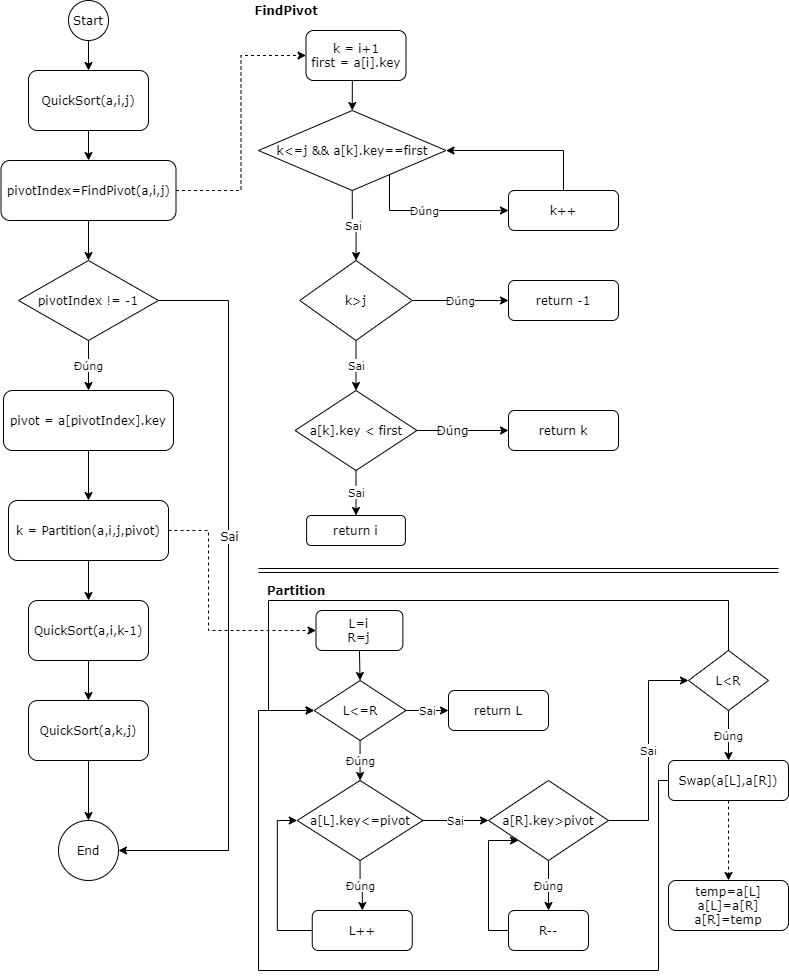

The diagram above was exported from draw.io. Its source (the exported page's mxGraphModel, read from the mxfile embedded in the PNG):
<mxGraphModel dx="723" dy="425" grid="1" gridSize="10" guides="1" tooltips="1" connect="1" arrows="1" fold="1" page="1" pageScale="1" pageWidth="850" pageHeight="1100" math="0" shadow="0">
  <root>
    <mxCell id="mKavVeRcKeoNaM5iWcj9-0" />
    <mxCell id="mKavVeRcKeoNaM5iWcj9-1" parent="mKavVeRcKeoNaM5iWcj9-0" />
    <mxCell id="mKavVeRcKeoNaM5iWcj9-6" style="edgeStyle=orthogonalEdgeStyle;rounded=0;orthogonalLoop=1;jettySize=auto;html=1;exitX=0.5;exitY=1;exitDx=0;exitDy=0;entryX=0.5;entryY=0;entryDx=0;entryDy=0;fontFamily=Verdana;" edge="1" parent="mKavVeRcKeoNaM5iWcj9-1" source="mKavVeRcKeoNaM5iWcj9-2" target="mKavVeRcKeoNaM5iWcj9-4">
      <mxGeometry relative="1" as="geometry" />
    </mxCell>
    <mxCell id="mKavVeRcKeoNaM5iWcj9-2" value="Start" style="ellipse;whiteSpace=wrap;html=1;aspect=fixed;fontFamily=Verdana;" vertex="1" parent="mKavVeRcKeoNaM5iWcj9-1">
      <mxGeometry x="120" y="10" width="40" height="40" as="geometry" />
    </mxCell>
    <mxCell id="mKavVeRcKeoNaM5iWcj9-10" style="edgeStyle=orthogonalEdgeStyle;rounded=0;orthogonalLoop=1;jettySize=auto;html=1;exitX=0.5;exitY=1;exitDx=0;exitDy=0;entryX=0.5;entryY=0;entryDx=0;entryDy=0;fontFamily=Verdana;" edge="1" parent="mKavVeRcKeoNaM5iWcj9-1" source="mKavVeRcKeoNaM5iWcj9-3" target="mKavVeRcKeoNaM5iWcj9-8">
      <mxGeometry relative="1" as="geometry" />
    </mxCell>
    <mxCell id="mKavVeRcKeoNaM5iWcj9-22" style="edgeStyle=orthogonalEdgeStyle;rounded=0;orthogonalLoop=1;jettySize=auto;html=1;exitX=1;exitY=0.5;exitDx=0;exitDy=0;entryX=0;entryY=0.5;entryDx=0;entryDy=0;dashed=1;fontFamily=Verdana;" edge="1" parent="mKavVeRcKeoNaM5iWcj9-1" source="mKavVeRcKeoNaM5iWcj9-3" target="mKavVeRcKeoNaM5iWcj9-20">
      <mxGeometry relative="1" as="geometry" />
    </mxCell>
    <mxCell id="mKavVeRcKeoNaM5iWcj9-3" value="pivotIndex=FindPivot(a,i,j)" style="rounded=1;whiteSpace=wrap;html=1;fontFamily=Verdana;" vertex="1" parent="mKavVeRcKeoNaM5iWcj9-1">
      <mxGeometry x="52.5" y="170" width="175" height="60" as="geometry" />
    </mxCell>
    <mxCell id="mKavVeRcKeoNaM5iWcj9-7" style="edgeStyle=orthogonalEdgeStyle;rounded=0;orthogonalLoop=1;jettySize=auto;html=1;exitX=0.5;exitY=1;exitDx=0;exitDy=0;entryX=0.5;entryY=0;entryDx=0;entryDy=0;fontFamily=Verdana;" edge="1" parent="mKavVeRcKeoNaM5iWcj9-1" source="mKavVeRcKeoNaM5iWcj9-4" target="mKavVeRcKeoNaM5iWcj9-3">
      <mxGeometry relative="1" as="geometry" />
    </mxCell>
    <mxCell id="mKavVeRcKeoNaM5iWcj9-4" value="QuickSort(a,i,j)" style="rounded=1;whiteSpace=wrap;html=1;fontFamily=Verdana;" vertex="1" parent="mKavVeRcKeoNaM5iWcj9-1">
      <mxGeometry x="80" y="80" width="120" height="60" as="geometry" />
    </mxCell>
    <mxCell id="mKavVeRcKeoNaM5iWcj9-11" value="Đúng" style="edgeStyle=orthogonalEdgeStyle;rounded=0;orthogonalLoop=1;jettySize=auto;html=1;exitX=0.5;exitY=1;exitDx=0;exitDy=0;entryX=0.5;entryY=0;entryDx=0;entryDy=0;fontFamily=Verdana;" edge="1" parent="mKavVeRcKeoNaM5iWcj9-1" source="mKavVeRcKeoNaM5iWcj9-8" target="mKavVeRcKeoNaM5iWcj9-9">
      <mxGeometry relative="1" as="geometry" />
    </mxCell>
    <mxCell id="mKavVeRcKeoNaM5iWcj9-24" style="edgeStyle=orthogonalEdgeStyle;rounded=0;orthogonalLoop=1;jettySize=auto;html=1;exitX=1;exitY=0.5;exitDx=0;exitDy=0;entryX=1;entryY=0.5;entryDx=0;entryDy=0;fontFamily=Verdana;" edge="1" parent="mKavVeRcKeoNaM5iWcj9-1" source="mKavVeRcKeoNaM5iWcj9-8" target="mKavVeRcKeoNaM5iWcj9-18">
      <mxGeometry relative="1" as="geometry">
        <Array as="points">
          <mxPoint x="280" y="310" />
          <mxPoint x="280" y="860" />
        </Array>
      </mxGeometry>
    </mxCell>
    <mxCell id="mKavVeRcKeoNaM5iWcj9-25" value="Sai" style="text;html=1;align=center;verticalAlign=middle;resizable=0;points=[];labelBackgroundColor=#ffffff;fontFamily=Verdana;" vertex="1" connectable="0" parent="mKavVeRcKeoNaM5iWcj9-24">
      <mxGeometry x="-0.1622" y="1" relative="1" as="geometry">
        <mxPoint as="offset" />
      </mxGeometry>
    </mxCell>
    <mxCell id="mKavVeRcKeoNaM5iWcj9-8" value="pivotIndex != -1" style="rhombus;whiteSpace=wrap;html=1;fontFamily=Verdana;" vertex="1" parent="mKavVeRcKeoNaM5iWcj9-1">
      <mxGeometry x="70" y="270" width="140" height="80" as="geometry" />
    </mxCell>
    <mxCell id="mKavVeRcKeoNaM5iWcj9-13" style="edgeStyle=orthogonalEdgeStyle;rounded=0;orthogonalLoop=1;jettySize=auto;html=1;exitX=0.5;exitY=1;exitDx=0;exitDy=0;entryX=0.5;entryY=0;entryDx=0;entryDy=0;fontFamily=Verdana;" edge="1" parent="mKavVeRcKeoNaM5iWcj9-1" source="mKavVeRcKeoNaM5iWcj9-9" target="mKavVeRcKeoNaM5iWcj9-12">
      <mxGeometry relative="1" as="geometry" />
    </mxCell>
    <mxCell id="mKavVeRcKeoNaM5iWcj9-9" value="pivot = a[pivotIndex].key" style="rounded=1;whiteSpace=wrap;html=1;fontFamily=Verdana;" vertex="1" parent="mKavVeRcKeoNaM5iWcj9-1">
      <mxGeometry x="55" y="400" width="170" height="60" as="geometry" />
    </mxCell>
    <mxCell id="mKavVeRcKeoNaM5iWcj9-16" style="edgeStyle=orthogonalEdgeStyle;rounded=0;orthogonalLoop=1;jettySize=auto;html=1;exitX=0.5;exitY=1;exitDx=0;exitDy=0;entryX=0.5;entryY=0;entryDx=0;entryDy=0;fontFamily=Verdana;" edge="1" parent="mKavVeRcKeoNaM5iWcj9-1" source="mKavVeRcKeoNaM5iWcj9-12" target="mKavVeRcKeoNaM5iWcj9-14">
      <mxGeometry relative="1" as="geometry" />
    </mxCell>
    <mxCell id="mKavVeRcKeoNaM5iWcj9-47" style="edgeStyle=orthogonalEdgeStyle;rounded=0;orthogonalLoop=1;jettySize=auto;html=1;exitX=1;exitY=0.5;exitDx=0;exitDy=0;entryX=0;entryY=0.5;entryDx=0;entryDy=0;dashed=1;fontFamily=Verdana;" edge="1" parent="mKavVeRcKeoNaM5iWcj9-1" source="mKavVeRcKeoNaM5iWcj9-12" target="mKavVeRcKeoNaM5iWcj9-46">
      <mxGeometry relative="1" as="geometry">
        <Array as="points">
          <mxPoint x="260" y="540" />
          <mxPoint x="260" y="640" />
        </Array>
      </mxGeometry>
    </mxCell>
    <mxCell id="mKavVeRcKeoNaM5iWcj9-12" value="k = Partition(a,i,j,pivot)" style="rounded=1;whiteSpace=wrap;html=1;fontFamily=Verdana;" vertex="1" parent="mKavVeRcKeoNaM5iWcj9-1">
      <mxGeometry x="60" y="510" width="160" height="60" as="geometry" />
    </mxCell>
    <mxCell id="mKavVeRcKeoNaM5iWcj9-17" style="edgeStyle=orthogonalEdgeStyle;rounded=0;orthogonalLoop=1;jettySize=auto;html=1;exitX=0.5;exitY=1;exitDx=0;exitDy=0;entryX=0.5;entryY=0;entryDx=0;entryDy=0;fontFamily=Verdana;" edge="1" parent="mKavVeRcKeoNaM5iWcj9-1" source="mKavVeRcKeoNaM5iWcj9-14" target="mKavVeRcKeoNaM5iWcj9-15">
      <mxGeometry relative="1" as="geometry" />
    </mxCell>
    <mxCell id="mKavVeRcKeoNaM5iWcj9-14" value="QuickSort(a,i,k-1)" style="rounded=1;whiteSpace=wrap;html=1;fontFamily=Verdana;" vertex="1" parent="mKavVeRcKeoNaM5iWcj9-1">
      <mxGeometry x="80" y="610" width="120" height="60" as="geometry" />
    </mxCell>
    <mxCell id="mKavVeRcKeoNaM5iWcj9-19" style="edgeStyle=orthogonalEdgeStyle;rounded=0;orthogonalLoop=1;jettySize=auto;html=1;exitX=0.5;exitY=1;exitDx=0;exitDy=0;entryX=0.5;entryY=0;entryDx=0;entryDy=0;fontFamily=Verdana;" edge="1" parent="mKavVeRcKeoNaM5iWcj9-1" source="mKavVeRcKeoNaM5iWcj9-15" target="mKavVeRcKeoNaM5iWcj9-18">
      <mxGeometry relative="1" as="geometry" />
    </mxCell>
    <mxCell id="mKavVeRcKeoNaM5iWcj9-15" value="QuickSort(a,k,j)" style="rounded=1;whiteSpace=wrap;html=1;fontFamily=Verdana;" vertex="1" parent="mKavVeRcKeoNaM5iWcj9-1">
      <mxGeometry x="80" y="710" width="120" height="60" as="geometry" />
    </mxCell>
    <mxCell id="mKavVeRcKeoNaM5iWcj9-18" value="End" style="ellipse;whiteSpace=wrap;html=1;aspect=fixed;fontFamily=Verdana;" vertex="1" parent="mKavVeRcKeoNaM5iWcj9-1">
      <mxGeometry x="110" y="830" width="60" height="60" as="geometry" />
    </mxCell>
    <mxCell id="mKavVeRcKeoNaM5iWcj9-23" style="edgeStyle=orthogonalEdgeStyle;rounded=0;orthogonalLoop=1;jettySize=auto;html=1;exitX=0.5;exitY=1;exitDx=0;exitDy=0;entryX=0.5;entryY=0;entryDx=0;entryDy=0;fontFamily=Verdana;" edge="1" parent="mKavVeRcKeoNaM5iWcj9-1" source="mKavVeRcKeoNaM5iWcj9-20" target="mKavVeRcKeoNaM5iWcj9-21">
      <mxGeometry relative="1" as="geometry" />
    </mxCell>
    <mxCell id="mKavVeRcKeoNaM5iWcj9-20" value="k = i+1&lt;br&gt;first = a[i].key" style="rounded=1;whiteSpace=wrap;html=1;fontFamily=Verdana;" vertex="1" parent="mKavVeRcKeoNaM5iWcj9-1">
      <mxGeometry x="357.5" y="40" width="100" height="50" as="geometry" />
    </mxCell>
    <mxCell id="mKavVeRcKeoNaM5iWcj9-28" value="Đúng" style="edgeStyle=orthogonalEdgeStyle;rounded=0;orthogonalLoop=1;jettySize=auto;html=1;exitX=1;exitY=1;exitDx=0;exitDy=0;entryX=0;entryY=0.5;entryDx=0;entryDy=0;fontFamily=Verdana;" edge="1" parent="mKavVeRcKeoNaM5iWcj9-1" source="mKavVeRcKeoNaM5iWcj9-21" target="mKavVeRcKeoNaM5iWcj9-27">
      <mxGeometry relative="1" as="geometry">
        <Array as="points">
          <mxPoint x="441" y="220" />
        </Array>
      </mxGeometry>
    </mxCell>
    <mxCell id="mKavVeRcKeoNaM5iWcj9-30" value="Sai" style="edgeStyle=orthogonalEdgeStyle;rounded=0;orthogonalLoop=1;jettySize=auto;html=1;exitX=0.5;exitY=1;exitDx=0;exitDy=0;fontFamily=Verdana;" edge="1" parent="mKavVeRcKeoNaM5iWcj9-1" source="mKavVeRcKeoNaM5iWcj9-21" target="mKavVeRcKeoNaM5iWcj9-26">
      <mxGeometry relative="1" as="geometry" />
    </mxCell>
    <mxCell id="mKavVeRcKeoNaM5iWcj9-21" value="k&amp;lt;=j &amp;amp;&amp;amp; a[k].key==first" style="rhombus;whiteSpace=wrap;html=1;fontFamily=Verdana;" vertex="1" parent="mKavVeRcKeoNaM5iWcj9-1">
      <mxGeometry x="310" y="120" width="187.5" height="80" as="geometry" />
    </mxCell>
    <mxCell id="mKavVeRcKeoNaM5iWcj9-32" value="Đúng" style="edgeStyle=orthogonalEdgeStyle;rounded=0;orthogonalLoop=1;jettySize=auto;html=1;exitX=1;exitY=0.5;exitDx=0;exitDy=0;entryX=0;entryY=0.5;entryDx=0;entryDy=0;fontFamily=Verdana;" edge="1" parent="mKavVeRcKeoNaM5iWcj9-1" source="mKavVeRcKeoNaM5iWcj9-26" target="mKavVeRcKeoNaM5iWcj9-31">
      <mxGeometry relative="1" as="geometry" />
    </mxCell>
    <mxCell id="mKavVeRcKeoNaM5iWcj9-34" value="Sai" style="edgeStyle=orthogonalEdgeStyle;rounded=0;orthogonalLoop=1;jettySize=auto;html=1;exitX=0.5;exitY=1;exitDx=0;exitDy=0;entryX=0.5;entryY=0;entryDx=0;entryDy=0;fontFamily=Verdana;" edge="1" parent="mKavVeRcKeoNaM5iWcj9-1" source="mKavVeRcKeoNaM5iWcj9-26" target="mKavVeRcKeoNaM5iWcj9-33">
      <mxGeometry relative="1" as="geometry" />
    </mxCell>
    <mxCell id="mKavVeRcKeoNaM5iWcj9-26" value="k&amp;gt;j" style="rhombus;whiteSpace=wrap;html=1;fontFamily=Verdana;" vertex="1" parent="mKavVeRcKeoNaM5iWcj9-1">
      <mxGeometry x="351.25" y="270" width="112.5" height="80" as="geometry" />
    </mxCell>
    <mxCell id="mKavVeRcKeoNaM5iWcj9-29" style="edgeStyle=orthogonalEdgeStyle;rounded=0;orthogonalLoop=1;jettySize=auto;html=1;exitX=0.5;exitY=0;exitDx=0;exitDy=0;entryX=1;entryY=0.5;entryDx=0;entryDy=0;fontFamily=Verdana;" edge="1" parent="mKavVeRcKeoNaM5iWcj9-1" source="mKavVeRcKeoNaM5iWcj9-27" target="mKavVeRcKeoNaM5iWcj9-21">
      <mxGeometry relative="1" as="geometry" />
    </mxCell>
    <mxCell id="mKavVeRcKeoNaM5iWcj9-27" value="k++" style="rounded=1;whiteSpace=wrap;html=1;fontFamily=Verdana;" vertex="1" parent="mKavVeRcKeoNaM5iWcj9-1">
      <mxGeometry x="560" y="200" width="110" height="40" as="geometry" />
    </mxCell>
    <mxCell id="mKavVeRcKeoNaM5iWcj9-31" value="return -1" style="rounded=1;whiteSpace=wrap;html=1;fontFamily=Verdana;" vertex="1" parent="mKavVeRcKeoNaM5iWcj9-1">
      <mxGeometry x="560" y="290" width="110" height="40" as="geometry" />
    </mxCell>
    <mxCell id="mKavVeRcKeoNaM5iWcj9-40" style="edgeStyle=orthogonalEdgeStyle;rounded=0;orthogonalLoop=1;jettySize=auto;html=1;exitX=1;exitY=0.5;exitDx=0;exitDy=0;entryX=0;entryY=0.5;entryDx=0;entryDy=0;fontFamily=Verdana;" edge="1" parent="mKavVeRcKeoNaM5iWcj9-1" source="mKavVeRcKeoNaM5iWcj9-33" target="mKavVeRcKeoNaM5iWcj9-35">
      <mxGeometry relative="1" as="geometry" />
    </mxCell>
    <mxCell id="mKavVeRcKeoNaM5iWcj9-41" value="Đúng" style="text;html=1;align=center;verticalAlign=middle;resizable=0;points=[];labelBackgroundColor=#ffffff;fontFamily=Verdana;" vertex="1" connectable="0" parent="mKavVeRcKeoNaM5iWcj9-40">
      <mxGeometry x="-0.2434" relative="1" as="geometry">
        <mxPoint as="offset" />
      </mxGeometry>
    </mxCell>
    <mxCell id="mKavVeRcKeoNaM5iWcj9-43" value="Sai" style="edgeStyle=orthogonalEdgeStyle;rounded=0;orthogonalLoop=1;jettySize=auto;html=1;exitX=0.5;exitY=1;exitDx=0;exitDy=0;entryX=0.5;entryY=0;entryDx=0;entryDy=0;fontFamily=Verdana;" edge="1" parent="mKavVeRcKeoNaM5iWcj9-1" source="mKavVeRcKeoNaM5iWcj9-33" target="mKavVeRcKeoNaM5iWcj9-42">
      <mxGeometry relative="1" as="geometry" />
    </mxCell>
    <mxCell id="mKavVeRcKeoNaM5iWcj9-33" value="a[k].key &amp;lt; first" style="rhombus;whiteSpace=wrap;html=1;fontFamily=Verdana;" vertex="1" parent="mKavVeRcKeoNaM5iWcj9-1">
      <mxGeometry x="346.56" y="400" width="121.88" height="80" as="geometry" />
    </mxCell>
    <mxCell id="mKavVeRcKeoNaM5iWcj9-35" value="return k" style="rounded=1;whiteSpace=wrap;html=1;fontFamily=Verdana;" vertex="1" parent="mKavVeRcKeoNaM5iWcj9-1">
      <mxGeometry x="560" y="420" width="110" height="40" as="geometry" />
    </mxCell>
    <mxCell id="mKavVeRcKeoNaM5iWcj9-42" value="return i" style="rounded=1;whiteSpace=wrap;html=1;fontFamily=Verdana;" vertex="1" parent="mKavVeRcKeoNaM5iWcj9-1">
      <mxGeometry x="358.13" y="525" width="98.75" height="30" as="geometry" />
    </mxCell>
    <mxCell id="mKavVeRcKeoNaM5iWcj9-45" value="FindPivot" style="text;html=1;strokeColor=none;fillColor=none;align=center;verticalAlign=middle;whiteSpace=wrap;rounded=0;fontStyle=1;fontFamily=Verdana;" vertex="1" parent="mKavVeRcKeoNaM5iWcj9-1">
      <mxGeometry x="317.5" y="10" width="40" height="20" as="geometry" />
    </mxCell>
    <mxCell id="mKavVeRcKeoNaM5iWcj9-51" style="edgeStyle=orthogonalEdgeStyle;rounded=0;orthogonalLoop=1;jettySize=auto;html=1;exitX=0.5;exitY=1;exitDx=0;exitDy=0;entryX=0.5;entryY=0;entryDx=0;entryDy=0;fontFamily=Verdana;" edge="1" parent="mKavVeRcKeoNaM5iWcj9-1" source="mKavVeRcKeoNaM5iWcj9-46" target="mKavVeRcKeoNaM5iWcj9-50">
      <mxGeometry relative="1" as="geometry" />
    </mxCell>
    <mxCell id="mKavVeRcKeoNaM5iWcj9-46" value="L=i&lt;br&gt;R=j" style="rounded=1;whiteSpace=wrap;html=1;fontFamily=Verdana;" vertex="1" parent="mKavVeRcKeoNaM5iWcj9-1">
      <mxGeometry x="367.5" y="620" width="86.87" height="40" as="geometry" />
    </mxCell>
    <mxCell id="mKavVeRcKeoNaM5iWcj9-48" value="&lt;b&gt;Partition&lt;/b&gt;" style="text;html=1;strokeColor=none;fillColor=none;align=center;verticalAlign=middle;whiteSpace=wrap;rounded=0;fontFamily=Verdana;" vertex="1" parent="mKavVeRcKeoNaM5iWcj9-1">
      <mxGeometry x="327.5" y="590" width="40" height="20" as="geometry" />
    </mxCell>
    <mxCell id="mKavVeRcKeoNaM5iWcj9-49" value="" style="endArrow=none;html=1;shape=link;fontFamily=Verdana;" edge="1" parent="mKavVeRcKeoNaM5iWcj9-1">
      <mxGeometry width="50" height="50" relative="1" as="geometry">
        <mxPoint x="310" y="580" as="sourcePoint" />
        <mxPoint x="830" y="580" as="targetPoint" />
      </mxGeometry>
    </mxCell>
    <mxCell id="mKavVeRcKeoNaM5iWcj9-53" value="Sai" style="edgeStyle=orthogonalEdgeStyle;rounded=0;orthogonalLoop=1;jettySize=auto;html=1;exitX=1;exitY=0.5;exitDx=0;exitDy=0;entryX=0;entryY=0.5;entryDx=0;entryDy=0;fontFamily=Verdana;" edge="1" parent="mKavVeRcKeoNaM5iWcj9-1" source="mKavVeRcKeoNaM5iWcj9-50" target="mKavVeRcKeoNaM5iWcj9-52">
      <mxGeometry relative="1" as="geometry" />
    </mxCell>
    <mxCell id="mKavVeRcKeoNaM5iWcj9-55" value="Đúng" style="edgeStyle=orthogonalEdgeStyle;rounded=0;orthogonalLoop=1;jettySize=auto;html=1;exitX=0.5;exitY=1;exitDx=0;exitDy=0;entryX=0.5;entryY=0;entryDx=0;entryDy=0;fontFamily=Verdana;" edge="1" parent="mKavVeRcKeoNaM5iWcj9-1" source="mKavVeRcKeoNaM5iWcj9-50" target="mKavVeRcKeoNaM5iWcj9-54">
      <mxGeometry relative="1" as="geometry" />
    </mxCell>
    <mxCell id="mKavVeRcKeoNaM5iWcj9-50" value="L&amp;lt;=R" style="rhombus;whiteSpace=wrap;html=1;fontFamily=Verdana;" vertex="1" parent="mKavVeRcKeoNaM5iWcj9-1">
      <mxGeometry x="365.63" y="690" width="91.87" height="60" as="geometry" />
    </mxCell>
    <mxCell id="mKavVeRcKeoNaM5iWcj9-52" value="return L" style="rounded=1;whiteSpace=wrap;html=1;fontFamily=Verdana;" vertex="1" parent="mKavVeRcKeoNaM5iWcj9-1">
      <mxGeometry x="500" y="700" width="100" height="40" as="geometry" />
    </mxCell>
    <mxCell id="mKavVeRcKeoNaM5iWcj9-57" value="Đúng" style="edgeStyle=orthogonalEdgeStyle;rounded=0;orthogonalLoop=1;jettySize=auto;html=1;exitX=0.5;exitY=1;exitDx=0;exitDy=0;fontFamily=Verdana;" edge="1" parent="mKavVeRcKeoNaM5iWcj9-1" source="mKavVeRcKeoNaM5iWcj9-54" target="mKavVeRcKeoNaM5iWcj9-56">
      <mxGeometry relative="1" as="geometry" />
    </mxCell>
    <mxCell id="mKavVeRcKeoNaM5iWcj9-60" value="Sai" style="edgeStyle=orthogonalEdgeStyle;rounded=0;orthogonalLoop=1;jettySize=auto;html=1;exitX=1;exitY=0.5;exitDx=0;exitDy=0;fontFamily=Verdana;" edge="1" parent="mKavVeRcKeoNaM5iWcj9-1" source="mKavVeRcKeoNaM5iWcj9-54" target="mKavVeRcKeoNaM5iWcj9-59">
      <mxGeometry relative="1" as="geometry" />
    </mxCell>
    <mxCell id="mKavVeRcKeoNaM5iWcj9-54" value="a[L].key&amp;lt;=pivot" style="rhombus;whiteSpace=wrap;html=1;fontFamily=Verdana;" vertex="1" parent="mKavVeRcKeoNaM5iWcj9-1">
      <mxGeometry x="348.75" y="790" width="125.63" height="80" as="geometry" />
    </mxCell>
    <mxCell id="mKavVeRcKeoNaM5iWcj9-58" style="edgeStyle=orthogonalEdgeStyle;rounded=0;orthogonalLoop=1;jettySize=auto;html=1;exitX=0;exitY=0.5;exitDx=0;exitDy=0;entryX=0;entryY=0.5;entryDx=0;entryDy=0;fontFamily=Verdana;" edge="1" parent="mKavVeRcKeoNaM5iWcj9-1" source="mKavVeRcKeoNaM5iWcj9-56" target="mKavVeRcKeoNaM5iWcj9-54">
      <mxGeometry relative="1" as="geometry" />
    </mxCell>
    <mxCell id="mKavVeRcKeoNaM5iWcj9-56" value="L++" style="rounded=1;whiteSpace=wrap;html=1;fontFamily=Verdana;" vertex="1" parent="mKavVeRcKeoNaM5iWcj9-1">
      <mxGeometry x="363.75" y="920" width="100" height="40" as="geometry" />
    </mxCell>
    <mxCell id="mKavVeRcKeoNaM5iWcj9-62" value="Đúng" style="edgeStyle=orthogonalEdgeStyle;rounded=0;orthogonalLoop=1;jettySize=auto;html=1;exitX=0.5;exitY=1;exitDx=0;exitDy=0;entryX=0.5;entryY=0;entryDx=0;entryDy=0;fontFamily=Verdana;" edge="1" parent="mKavVeRcKeoNaM5iWcj9-1" source="mKavVeRcKeoNaM5iWcj9-59" target="mKavVeRcKeoNaM5iWcj9-61">
      <mxGeometry relative="1" as="geometry" />
    </mxCell>
    <mxCell id="mKavVeRcKeoNaM5iWcj9-65" value="Sai" style="edgeStyle=orthogonalEdgeStyle;rounded=0;orthogonalLoop=1;jettySize=auto;html=1;exitX=1;exitY=0.5;exitDx=0;exitDy=0;entryX=0;entryY=0.5;entryDx=0;entryDy=0;fontFamily=Verdana;" edge="1" parent="mKavVeRcKeoNaM5iWcj9-1" source="mKavVeRcKeoNaM5iWcj9-59" target="mKavVeRcKeoNaM5iWcj9-64">
      <mxGeometry relative="1" as="geometry" />
    </mxCell>
    <mxCell id="mKavVeRcKeoNaM5iWcj9-59" value="&lt;span style=&quot;white-space: normal&quot;&gt;a[R].key&amp;gt;pivot&lt;/span&gt;" style="rhombus;whiteSpace=wrap;html=1;fontFamily=Verdana;" vertex="1" parent="mKavVeRcKeoNaM5iWcj9-1">
      <mxGeometry x="540" y="790" width="120" height="80" as="geometry" />
    </mxCell>
    <mxCell id="mKavVeRcKeoNaM5iWcj9-63" style="edgeStyle=orthogonalEdgeStyle;rounded=0;orthogonalLoop=1;jettySize=auto;html=1;exitX=0;exitY=0.5;exitDx=0;exitDy=0;entryX=0;entryY=1;entryDx=0;entryDy=0;fontFamily=Verdana;" edge="1" parent="mKavVeRcKeoNaM5iWcj9-1" source="mKavVeRcKeoNaM5iWcj9-61" target="mKavVeRcKeoNaM5iWcj9-59">
      <mxGeometry relative="1" as="geometry">
        <Array as="points">
          <mxPoint x="540" y="940" />
          <mxPoint x="540" y="850" />
        </Array>
      </mxGeometry>
    </mxCell>
    <mxCell id="mKavVeRcKeoNaM5iWcj9-61" value="R--" style="rounded=1;whiteSpace=wrap;html=1;fontFamily=Verdana;" vertex="1" parent="mKavVeRcKeoNaM5iWcj9-1">
      <mxGeometry x="560" y="920" width="80" height="40" as="geometry" />
    </mxCell>
    <mxCell id="mKavVeRcKeoNaM5iWcj9-67" value="Đúng" style="edgeStyle=orthogonalEdgeStyle;rounded=0;orthogonalLoop=1;jettySize=auto;html=1;exitX=0.5;exitY=1;exitDx=0;exitDy=0;entryX=0.5;entryY=0;entryDx=0;entryDy=0;fontFamily=Verdana;" edge="1" parent="mKavVeRcKeoNaM5iWcj9-1" source="mKavVeRcKeoNaM5iWcj9-64" target="mKavVeRcKeoNaM5iWcj9-66">
      <mxGeometry relative="1" as="geometry" />
    </mxCell>
    <mxCell id="mKavVeRcKeoNaM5iWcj9-73" style="edgeStyle=orthogonalEdgeStyle;rounded=0;orthogonalLoop=1;jettySize=auto;html=1;exitX=0.5;exitY=0;exitDx=0;exitDy=0;entryX=0;entryY=0.5;entryDx=0;entryDy=0;fontFamily=Verdana;" edge="1" parent="mKavVeRcKeoNaM5iWcj9-1" source="mKavVeRcKeoNaM5iWcj9-64" target="mKavVeRcKeoNaM5iWcj9-50">
      <mxGeometry relative="1" as="geometry">
        <Array as="points">
          <mxPoint x="780" y="610" />
          <mxPoint x="320" y="610" />
          <mxPoint x="320" y="720" />
        </Array>
      </mxGeometry>
    </mxCell>
    <mxCell id="mKavVeRcKeoNaM5iWcj9-64" value="L&amp;lt;R" style="rhombus;whiteSpace=wrap;html=1;fontFamily=Verdana;" vertex="1" parent="mKavVeRcKeoNaM5iWcj9-1">
      <mxGeometry x="740" y="660" width="80" height="60" as="geometry" />
    </mxCell>
    <mxCell id="mKavVeRcKeoNaM5iWcj9-72" value="" style="edgeStyle=orthogonalEdgeStyle;rounded=0;orthogonalLoop=1;jettySize=auto;html=1;fontFamily=Verdana;dashed=1;" edge="1" parent="mKavVeRcKeoNaM5iWcj9-1" source="mKavVeRcKeoNaM5iWcj9-66" target="mKavVeRcKeoNaM5iWcj9-71">
      <mxGeometry relative="1" as="geometry" />
    </mxCell>
    <mxCell id="mKavVeRcKeoNaM5iWcj9-75" style="edgeStyle=orthogonalEdgeStyle;rounded=0;orthogonalLoop=1;jettySize=auto;html=1;exitX=0;exitY=0.5;exitDx=0;exitDy=0;entryX=0;entryY=0.5;entryDx=0;entryDy=0;fontFamily=Verdana;" edge="1" parent="mKavVeRcKeoNaM5iWcj9-1" source="mKavVeRcKeoNaM5iWcj9-66" target="mKavVeRcKeoNaM5iWcj9-50">
      <mxGeometry relative="1" as="geometry">
        <Array as="points">
          <mxPoint x="710" y="790" />
          <mxPoint x="710" y="980" />
          <mxPoint x="310" y="980" />
          <mxPoint x="310" y="720" />
        </Array>
      </mxGeometry>
    </mxCell>
    <mxCell id="mKavVeRcKeoNaM5iWcj9-66" value="Swap(a[L],a[R])" style="rounded=1;whiteSpace=wrap;html=1;fontFamily=Verdana;" vertex="1" parent="mKavVeRcKeoNaM5iWcj9-1">
      <mxGeometry x="720" y="770" width="120" height="40" as="geometry" />
    </mxCell>
    <mxCell id="mKavVeRcKeoNaM5iWcj9-71" value="temp=a[L]&lt;br&gt;a[L]=a[R]&lt;br&gt;a[R]=temp" style="rounded=1;whiteSpace=wrap;html=1;fontFamily=Verdana;" vertex="1" parent="mKavVeRcKeoNaM5iWcj9-1">
      <mxGeometry x="720" y="890" width="120" height="50" as="geometry" />
    </mxCell>
    <mxCell id="mKavVeRcKeoNaM5iWcj9-68" style="edgeStyle=orthogonalEdgeStyle;rounded=0;orthogonalLoop=1;jettySize=auto;html=1;exitX=0.5;exitY=1;exitDx=0;exitDy=0;fontFamily=Verdana;" edge="1" parent="mKavVeRcKeoNaM5iWcj9-1" source="mKavVeRcKeoNaM5iWcj9-66" target="mKavVeRcKeoNaM5iWcj9-66">
      <mxGeometry relative="1" as="geometry" />
    </mxCell>
  </root>
</mxGraphModel>